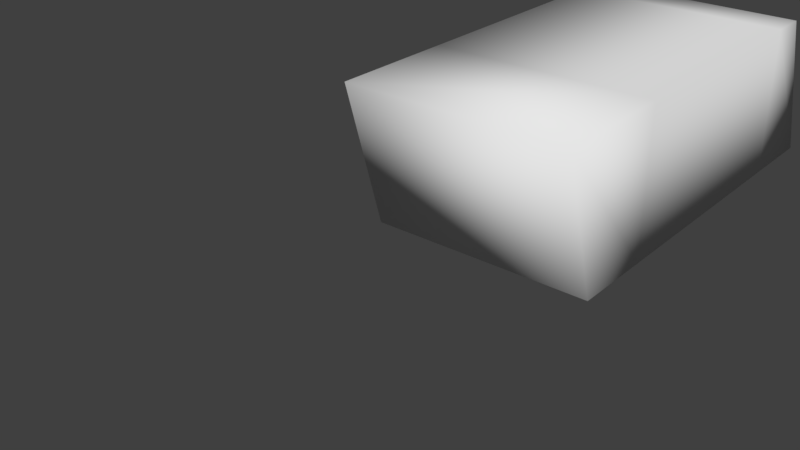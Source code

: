 # Source: rubber.blend  (saved by Blender 2.78.0; exported with 4.5.12 LTS)
import bpy
from mathutils import Matrix  # noqa: F401  (used for matrix-valued properties, if any)

bpy.ops.wm.read_factory_settings(use_empty=True)
scene = bpy.context.scene
scene.name = 'Scene'

# ---- collections
col_collection_1 = bpy.data.collections.new('Collection 1'); scene.collection.children.link(col_collection_1)

# ---- materials (node trees are filled in below, after node groups)
mat_rubber_mat = bpy.data.materials.new('rubber mat')
mat_rubber_mat.alpha_threshold = 0.0
mat_rubber_mat.use_transparent_shadow = False
mat_rubber_mat.roughness = 0.5

# ---- material node trees

# ---- world
world_world = bpy.data.worlds.new('World'); scene.world = world_world
world_world.color = (0.05088, 0.05088, 0.05088)
world_world.use_sun_shadow = False
world_world.sun_shadow_jitter_overblur = 0.0
world_world.cycles.sampling_method = 'MANUAL'

# ---- meshes
me_cube_002 = bpy.data.meshes.new('Cube.002')
me_cube_002.from_pydata([(-1.0, -1.861, 0.0), (-1.0, -2.269, 1.351), (-1.0, 1.861, 0.0), (-1.0, 1.453, 1.351), (1.0, -1.861, 0.0), (1.0, -2.269, 1.351), (1.0, 1.861, 0.0), (1.0, 1.453, 1.351), (-1.0, 1.117, 0.0), (-1.0, 0.3723, 0.0), (-1.0, -0.3723, 0.0), (-1.0, -1.117, 0.0), (-1.0, -1.117, 1.351), (-1.0, -0.3723, 1.351), (-1.0, 0.3723, 1.351), (-1.0, 1.117, 1.351), (1.0, -1.117, 0.0), (1.0, -0.3723, 0.0), (1.0, 0.3723, 0.0), (1.0, 1.117, 0.0), (1.0, 1.117, 1.351), (1.0, 0.3723, 1.351), (1.0, -0.3723, 1.351), (1.0, -1.117, 1.351)], [], [(8, 15, 3, 2), (2, 3, 7, 6), (16, 23, 5, 4), (4, 5, 1, 0), (11, 16, 4, 0), (23, 12, 1, 5), (7, 3, 15, 20), (20, 15, 14, 21), (21, 14, 13, 22), (22, 13, 12, 23), (2, 6, 19, 8), (8, 19, 18, 9), (9, 18, 17, 10), (10, 17, 16, 11), (6, 7, 20, 19), (19, 20, 21, 18), (18, 21, 22, 17), (17, 22, 23, 16), (0, 1, 12, 11), (11, 12, 13, 10), (10, 13, 14, 9), (9, 14, 15, 8)])
me_cube_002.polygons.foreach_set('use_smooth', [True] * 22)
me_cube_002.materials.append(mat_rubber_mat)
me_cube_002.use_remesh_preserve_volume = False
me_cube_002.use_remesh_preserve_attributes = False
me_cube_002.use_mirror_vertex_groups = False
me_cube_002.update()
arm_armature_002 = bpy.data.armatures.new('Armature.002')  # bones are not reproduced

# ---- objects
ob_rubber_rig = bpy.data.objects.new('rubber rig', arm_armature_002)
ob_rubber = bpy.data.objects.new('rubber', me_cube_002)

# ---- transforms, parenting, visibility, modifiers, constraints
ob_rubber_rig.location = (0.0, 0.0, 0.0)
ob_rubber_rig.lineart.crease_threshold = 0.0
ob_rubber.parent = ob_rubber_rig
ob_rubber.location = (0.0, 0.0, 0.0)
ob_rubber.lineart.crease_threshold = 0.0
_vg = ob_rubber.vertex_groups.new(name='Bone')
for _i, _w in zip([2, 3, 6, 7, 8, 15, 19, 20], [1.0, 1.0, 1.0, 1.0, 0.5, 0.5, 0.5, 0.5]): _vg.add([_i], _w, 'REPLACE')
_vg = ob_rubber.vertex_groups.new(name='Bone.001')
for _i, _w in zip([8, 9, 14, 15, 18, 19, 20, 21], [0.5, 0.5, 0.5, 0.5, 0.5, 0.5, 0.5, 0.5]): _vg.add([_i], _w, 'REPLACE')
_vg = ob_rubber.vertex_groups.new(name='Bone.002')
for _i, _w in zip([9, 10, 13, 14, 17, 18, 21, 22], [0.5, 0.5, 0.5, 0.5, 0.5, 0.5, 0.5, 0.5]): _vg.add([_i], _w, 'REPLACE')
_vg = ob_rubber.vertex_groups.new(name='Bone.003')
for _i, _w in zip([10, 11, 12, 13, 16, 17, 22, 23], [0.5, 0.5, 0.5, 0.5, 0.5, 0.5, 0.5, 0.5]): _vg.add([_i], _w, 'REPLACE')
_vg = ob_rubber.vertex_groups.new(name='Bone.004')
for _i, _w in zip([0, 1, 4, 5, 11, 12, 16, 23], [1.0, 1.0, 1.0, 1.0, 0.5, 0.5, 0.5, 0.5]): _vg.add([_i], _w, 'REPLACE')
_m = ob_rubber.modifiers.new('Armature', 'ARMATURE')
_m.object = ob_rubber_rig

# ---- collection membership
col_collection_1.objects.link(ob_rubber_rig)
col_collection_1.objects.link(ob_rubber)

# ---- scene / render settings (as saved in the file)
scene.frame_start = 1; scene.frame_end = 119; scene.frame_set(86)
scene.render.engine = 'BLENDER_EEVEE_NEXT'
scene.render.resolution_percentage = 50
scene.render.fps = 60
scene.render.dither_intensity = 0.0
scene.cycles.use_denoising = False
scene.cycles.samples = 128
scene.cycles.sampling_pattern = 'TABULATED_SOBOL'
scene.cycles.light_sampling_threshold = 0.0
scene.cycles.use_adaptive_sampling = False
scene.cycles.use_light_tree = False
scene.cycles.blur_glossy = 0.0
scene.cycles.sample_clamp_indirect = 0.0
scene.view_settings.view_transform = 'Standard'
bpy.context.view_layer.update()

# ---- added for rendering (the .blend has no active camera and no usable light): camera, sun
cam_auto = bpy.data.cameras.new('AutoCamera')
cam_auto.lens = 50.0
cam_auto.sensor_width = 36.0
cam_auto.clip_end = 1000.0
ob_auto_camera = bpy.data.objects.new('AutoCamera', cam_auto)
scene.collection.objects.link(ob_auto_camera)
ob_auto_camera.location = (4.42636, -8.12576, 4.21663)
ob_auto_camera.rotation_euler = (1.09748, -7.21219e-08, 0.694738)
scene.camera = ob_auto_camera
light_auto_sun = bpy.data.lights.new('AutoSun', 'SUN')
light_auto_sun.energy = 3.0
light_auto_sun.angle = 0.0523599
ob_auto_sun = bpy.data.objects.new('AutoSun', light_auto_sun)
scene.collection.objects.link(ob_auto_sun)
ob_auto_sun.rotation_euler = (0.872665, 0.174533, 0.523599)
bpy.context.view_layer.update()
